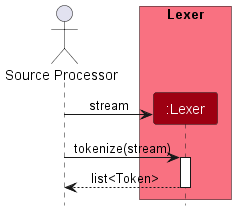

The diagram above was rendered by PlantUML. Its source (embedded in the PNG):
@startuml
!include style.puml

actor "Source Processor" as User

box "Lexer" SP_COLOR_T1
participant ":Lexer" as Lexer SP_COLOR
end box

create Lexer
User -> Lexer: stream

User -> Lexer : tokenize(stream)
activate Lexer
return list<Token>
deactivate Lexer

@enduml